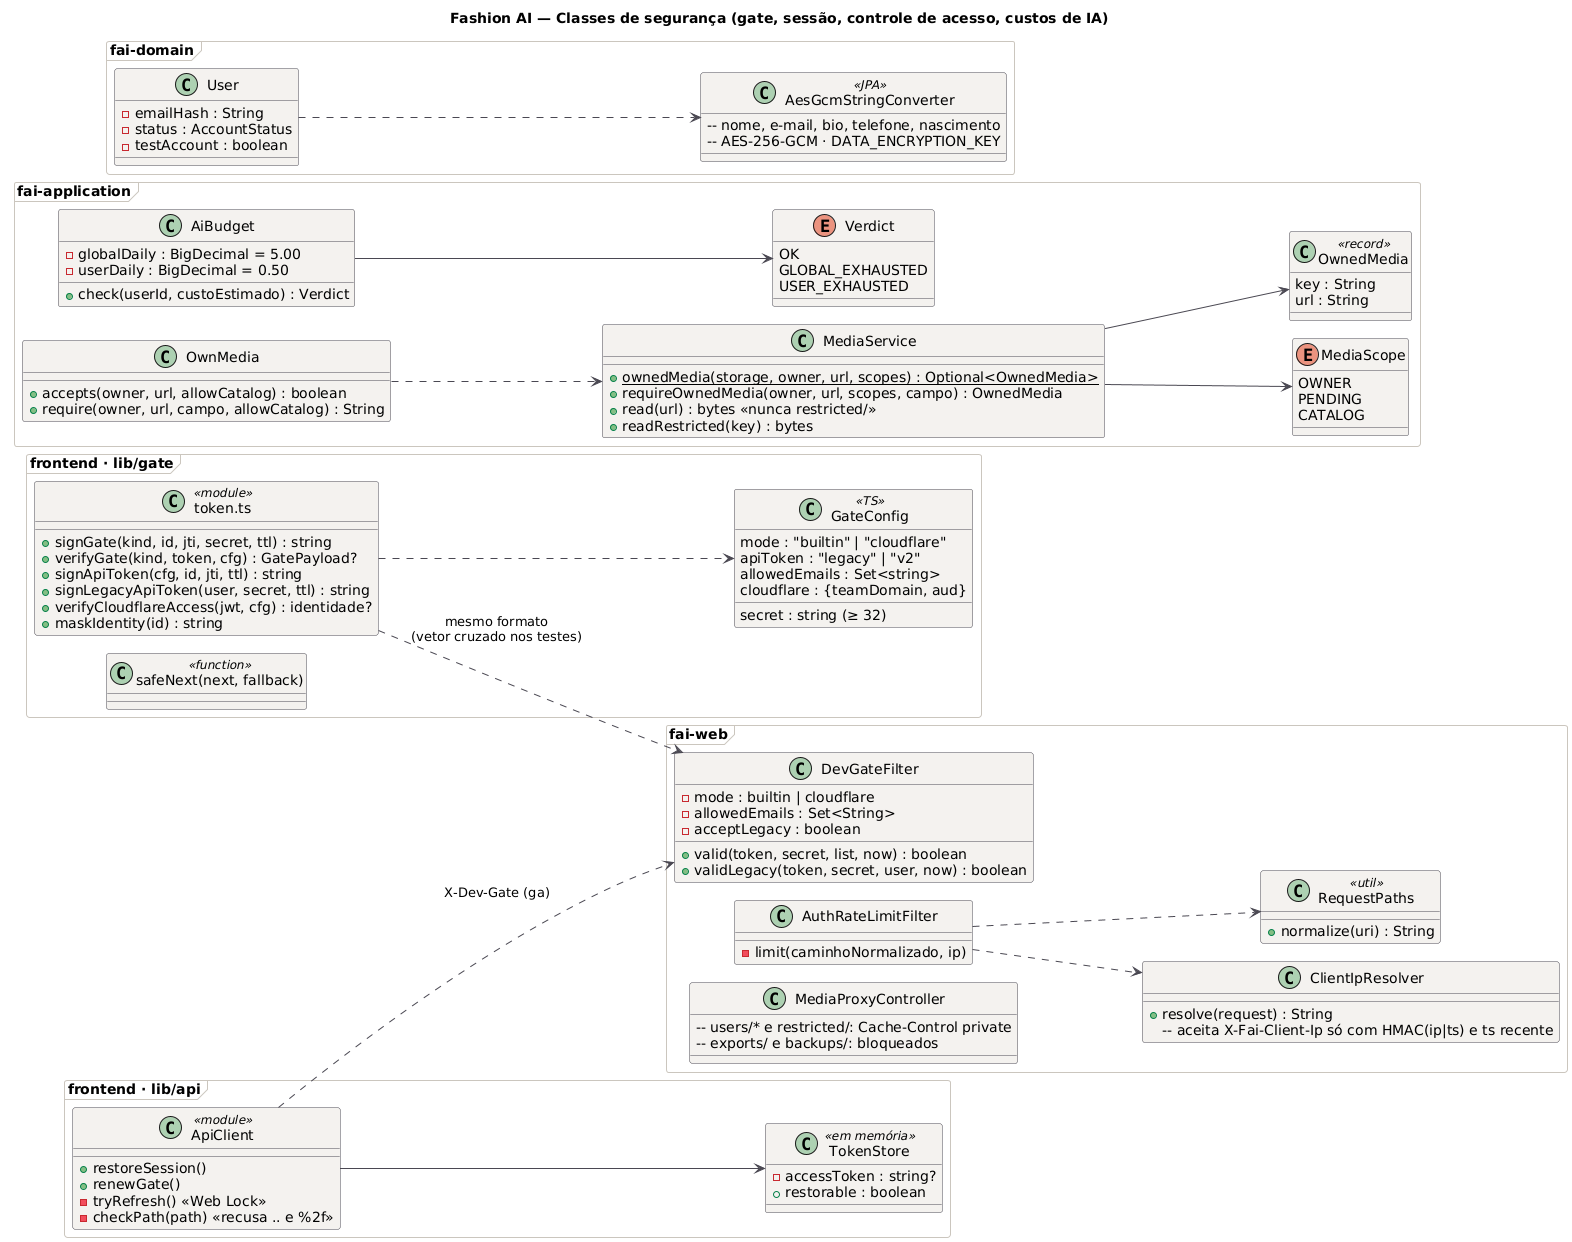

The diagram above was rendered by PlantUML. Its source (embedded in the PNG):
@startuml SEG_Classes
title Fashion AI — Classes de segurança (gate, sessão, controle de acesso, custos de IA)
!include _estilo.iuml
left to right direction

package "frontend · lib/gate" <<Frame>> {
  class GateConfig <<TS>> {
    mode : "builtin" | "cloudflare"
    apiToken : "legacy" | "v2"
    secret : string (≥ 32)
    allowedEmails : Set<string>
    cloudflare : {teamDomain, aud}
  }
  class "token.ts" as Token <<module>> {
    +signGate(kind, id, jti, secret, ttl) : string
    +verifyGate(kind, token, cfg) : GatePayload?
    +signApiToken(cfg, id, jti, ttl) : string
    +signLegacyApiToken(user, secret, ttl) : string
    +verifyCloudflareAccess(jwt, cfg) : identidade?
    +maskIdentity(id) : string
  }
  class "safeNext(next, fallback)" as SafeNext <<function>>
  Token ..> GateConfig
}

package "frontend · lib/api" <<Frame>> {
  class TokenStore <<em memória>> {
    -accessToken : string?
    +restorable : boolean
  }
  class ApiClient <<module>> {
    +restoreSession()
    +renewGate()
    -tryRefresh() «Web Lock»
    -checkPath(path) «recusa .. e %2f»
  }
  ApiClient --> TokenStore
}

package "fai-web" <<Frame>> {
  class DevGateFilter {
    -mode : builtin | cloudflare
    -allowedEmails : Set<String>
    -acceptLegacy : boolean
    +valid(token, secret, list, now) : boolean
    +validLegacy(token, secret, user, now) : boolean
  }
  class ClientIpResolver {
    +resolve(request) : String
    -- aceita X-Fai-Client-Ip só com HMAC(ip|ts) e ts recente
  }
  class AuthRateLimitFilter {
    -limit(caminhoNormalizado, ip)
  }
  class RequestPaths <<util>> {
    +normalize(uri) : String
  }
  class MediaProxyController {
    -- users/* e restricted/: Cache-Control private
    -- exports/ e backups/: bloqueados
  }
  AuthRateLimitFilter ..> ClientIpResolver
  AuthRateLimitFilter ..> RequestPaths
}

package "fai-application" <<Frame>> {
  class AiBudget {
    -globalDaily : BigDecimal = 5.00
    -userDaily : BigDecimal = 0.50
    +check(userId, custoEstimado) : Verdict
  }
  enum Verdict {
    OK
    GLOBAL_EXHAUSTED
    USER_EXHAUSTED
  }
  class MediaService {
    +{static} ownedMedia(storage, owner, url, scopes) : Optional<OwnedMedia>
    +requireOwnedMedia(owner, url, scopes, campo) : OwnedMedia
    +read(url) : bytes «nunca restricted/»
    +readRestricted(key) : bytes
  }
  enum MediaScope {
    OWNER
    PENDING
    CATALOG
  }
  class "OwnedMedia" as OwnedMedia <<record>> {
    key : String
    url : String
  }
  class OwnMedia {
    +accepts(owner, url, allowCatalog) : boolean
    +require(owner, url, campo, allowCatalog) : String
  }
  AiBudget --> Verdict
  MediaService --> MediaScope
  MediaService --> OwnedMedia
  OwnMedia ..> MediaService
}

package "fai-domain" <<Frame>> {
  class AesGcmStringConverter <<JPA>> {
    -- nome, e-mail, bio, telefone, nascimento
    -- AES-256-GCM · DATA_ENCRYPTION_KEY
  }
  class User {
    -emailHash : String
    -status : AccountStatus
    -testAccount : boolean
  }
  User ..> AesGcmStringConverter
}

ApiClient ..> DevGateFilter : X-Dev-Gate (ga)
Token ..> DevGateFilter : mesmo formato\n(vetor cruzado nos testes)
@enduml